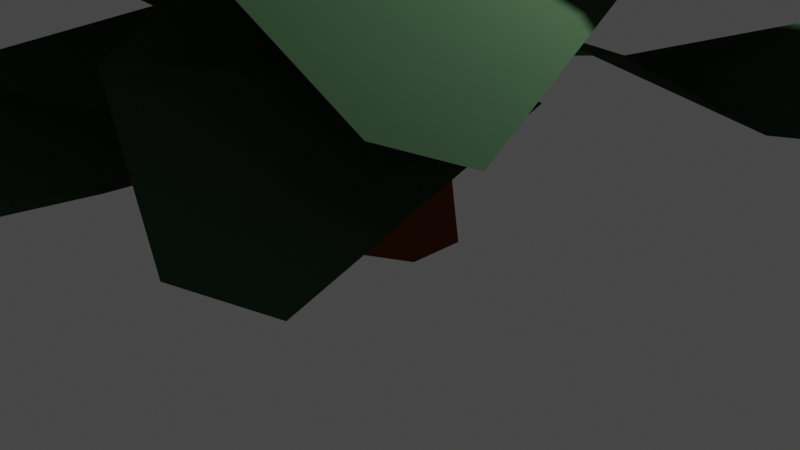 # Source: big_leaf_tree.blend  (saved by Blender 3.0.42; exported with 4.5.12 LTS)
import bpy
from mathutils import Matrix  # noqa: F401  (used for matrix-valued properties, if any)

bpy.ops.wm.read_factory_settings(use_empty=True)
scene = bpy.context.scene
scene.name = 'Scene'

# ---- collections
col_collection = bpy.data.collections.new('Collection'); scene.collection.children.link(col_collection)
col_big_leaf_tree = bpy.data.collections.new('big_leaf_tree'); scene.collection.children.link(col_big_leaf_tree)

# ---- materials (node trees are filled in below, after node groups)
mat_material_001 = bpy.data.materials.new('Material.001')
mat_material_001.use_transparent_shadow = False
mat_brown = bpy.data.materials.new('brown')
mat_brown.use_transparent_shadow = False

# ---- material node trees
mat_material_001.use_nodes = True; mat_material_001.node_tree.nodes.clear()
_N = mat_material_001.node_tree.nodes; _L = mat_material_001.node_tree.links
n0 = _N.new('ShaderNodeOutputMaterial'); n0.name = 'Material Output'; n0.location = (300, 300)
n1 = _N.new('ShaderNodeBsdfPrincipled'); n1.name = 'Principled BSDF'; n1.location = (10, 300)
n1.distribution = 'GGX'
n1.subsurface_method = 'RANDOM_WALK_SKIN'
n1.inputs[0].default_value = (0.02518, 0.0752, 0.02681, 1.0)
n1.inputs[2].default_value = 1.0
n1.inputs[3].default_value = 1.45
n1.inputs[27].default_value = (0.0, 0.0, 0.0, 1.0)
n1.inputs[28].default_value = 1.0
_L.new(n1.outputs[0], n0.inputs[0])
n0.is_active_output = True
mat_brown.use_nodes = True; mat_brown.node_tree.nodes.clear()
_N = mat_brown.node_tree.nodes; _L = mat_brown.node_tree.links
n0 = _N.new('ShaderNodeBsdfPrincipled'); n0.name = 'Principled BSDF'; n0.location = (10, 300)
n0.distribution = 'GGX'
n0.subsurface_method = 'RANDOM_WALK_SKIN'
n0.inputs[0].default_value = (0.1678, 0.03055, 3.842e-05, 1.0)
n0.inputs[2].default_value = 1.0
n0.inputs[3].default_value = 1.45
n0.inputs[27].default_value = (0.0, 0.0, 0.0, 1.0)
n0.inputs[28].default_value = 1.0
n1 = _N.new('ShaderNodeOutputMaterial'); n1.name = 'Material Output'; n1.location = (300, 300)
_L.new(n0.outputs[0], n1.inputs[0])
n1.is_active_output = True

# ---- world
world_world = bpy.data.worlds.new('World'); scene.world = world_world
world_world.use_nodes = True; world_world.node_tree.nodes.clear()
_N = world_world.node_tree.nodes; _L = world_world.node_tree.links
n0 = _N.new('ShaderNodeOutputWorld'); n0.name = 'World Output'; n0.location = (300, 300)
n1 = _N.new('ShaderNodeBackground'); n1.name = 'Background'; n1.location = (10, 300)
n1.inputs[0].default_value = (0.05088, 0.05088, 0.05088, 1.0)
_L.new(n1.outputs[0], n0.inputs[0])
n0.is_active_output = True
world_world.color = (0.05088, 0.05088, 0.05088)
world_world.use_sun_shadow = False
world_world.sun_shadow_jitter_overblur = 0.0

# ---- cameras
cam_camera = bpy.data.cameras.new('Camera')
cam_camera.clip_end = 100.0
cam_camera.ortho_scale = 7.314

# ---- lights
light_light = bpy.data.lights.new('Light', 'POINT')
light_light.transmission_factor = 0.0
light_light.energy = 1000.0
light_light.shadow_soft_size = 0.1
light_light.shadow_maximum_resolution = 0.006
light_light.use_absolute_resolution = True

# ---- meshes
me_plane = bpy.data.meshes.new('Plane')
me_plane.from_pydata([(-0.4235, -3.768e-09, 7.804e-08), (0.4235, -4.823e-09, 5.941e-08), (-0.5116, 2.0, 6.567e-08), (0.5116, 2.0, 5.077e-08), (-2.199, 1.295, 0.5083), (-1.425, 0.6927, 0.1319), (1.425, 0.6406, 0.4671), (2.199, 1.372, 0.09064)], [], [(4, 7, 3, 2), (0, 1, 6, 5), (5, 6, 7, 4)])
_uv = me_plane.uv_layers.new(name='UVMap')
_uv.uv.foreach_set('vector', [0.0, 0.6667, 1.0, 0.6667, 1.0, 1.0, 0.0, 1.0, 0.0, 0.0, 1.0, 0.0, 1.0, 0.3333, 0.0, 0.3333, 0.0, 0.3333, 1.0, 0.3333, 1.0, 0.6667, 0.0, 0.6667])
me_plane.materials.append(mat_material_001)
me_plane.use_remesh_fix_poles = True
me_plane.use_remesh_preserve_attributes = False
me_plane.update()
me_cylinder_001 = bpy.data.meshes.new('Cylinder.001')
me_cylinder_001.from_pydata([(6.48e-09, 1.31, -1.0), (-1.78e-08, 0.2986, 1.0), (1.134, 0.6548, -1.0), (0.2586, 0.1493, 1.0), (1.134, -0.6548, -1.0), (0.2586, -0.1493, 1.0), (-1.08e-07, -1.31, -1.0), (-4.391e-08, -0.2986, 1.0), (-1.134, -0.6548, -1.0), (-0.2586, -0.1493, 1.0), (-1.134, 0.6548, -1.0), (-0.2586, 0.1493, 1.0), (-1.045, 1.138, -0.3391), (-0.1402, 1.893, 0.3618), (0.4089, 1.605, 0.3528), (-0.1789, 0.6383, -0.3391), (0.4169, 1.008, 0.3363), (-0.1789, -0.3617, -0.3391), (-0.1242, 0.6989, 0.3288), (-1.045, -0.8617, -0.3391), (-0.6733, 0.9871, 0.3378), (-1.911, -0.3617, -0.3391), (-0.6813, 1.584, 0.3544), (-1.911, 0.6383, -0.3391)], [], [(13, 1, 3, 14), (14, 3, 5, 16), (16, 5, 7, 18), (18, 7, 9, 20), (3, 1, 11, 9, 7, 5), (20, 9, 11, 22), (22, 11, 1, 13), (0, 2, 4, 6, 8, 10), (10, 23, 12, 0), (23, 22, 13, 12), (8, 21, 23, 10), (21, 20, 22, 23), (6, 19, 21, 8), (19, 18, 20, 21), (4, 17, 19, 6), (17, 16, 18, 19), (2, 15, 17, 4), (15, 14, 16, 17), (0, 12, 15, 2), (12, 13, 14, 15)])
_uv = me_cylinder_001.uv_layers.new(name='UVMap')
_uv.uv.foreach_set('vector', [1.0, 0.8333, 1.0, 1.0, 0.8333, 1.0, 0.8333, 0.8333, 0.8333, 0.8333, 0.8333, 1.0, 0.6667, 1.0, 0.6667, 0.8333, 0.6667, 0.8333, 0.6667, 1.0, 0.5, 1.0, 0.5, 0.8333, 0.5, 0.8333, 0.5, 1.0, 0.3333, 1.0, 0.3333, 0.8333, 0.4578, 0.37, 0.25, 0.49, 0.04215, 0.37, 0.04215, 0.13, 0.25, 0.01, 0.4578, 0.13, 0.3333, 0.8333, 0.3333, 1.0, 0.1667, 1.0, 0.1667, 0.8333, 0.1667, 0.8333, 0.1667, 1.0, -8.941e-08, 1.0, -8.941e-08, 0.8333, 0.75, 0.49, 0.9578, 0.37, 0.9578, 0.13, 0.75, 0.01, 0.5422, 0.13, 0.5422, 0.37, 0.1667, 0.5, 0.1667, 0.6667, -8.941e-08, 0.6667, -8.941e-08, 0.5, 0.1667, 0.6667, 0.1667, 0.8333, -8.941e-08, 0.8333, -8.941e-08, 0.6667, 0.3333, 0.5, 0.3333, 0.6667, 0.1667, 0.6667, 0.1667, 0.5, 0.3333, 0.6667, 0.3333, 0.8333, 0.1667, 0.8333, 0.1667, 0.6667, 0.5, 0.5, 0.5, 0.6667, 0.3333, 0.6667, 0.3333, 0.5, 0.5, 0.6667, 0.5, 0.8333, 0.3333, 0.8333, 0.3333, 0.6667, 0.6667, 0.5, 0.6667, 0.6667, 0.5, 0.6667, 0.5, 0.5, 0.6667, 0.6667, 0.6667, 0.8333, 0.5, 0.8333, 0.5, 0.6667, 0.8333, 0.5, 0.8333, 0.6667, 0.6667, 0.6667, 0.6667, 0.5, 0.8333, 0.6667, 0.8333, 0.8333, 0.6667, 0.8333, 0.6667, 0.6667, 1.0, 0.5, 1.0, 0.6667, 0.8333, 0.6667, 0.8333, 0.5, 1.0, 0.6667, 1.0, 0.8333, 0.8333, 0.8333, 0.8333, 0.6667])
me_cylinder_001.materials.append(mat_brown)
me_cylinder_001.use_remesh_fix_poles = True
me_cylinder_001.use_remesh_preserve_attributes = False
me_cylinder_001.update()

# ---- objects
ob_light = bpy.data.objects.new('Light', light_light)
ob_camera = bpy.data.objects.new('Camera', cam_camera)
ob_plane = bpy.data.objects.new('Plane', me_plane)
ob_plane_001 = bpy.data.objects.new('Plane.001', me_plane)
ob_plane_002 = bpy.data.objects.new('Plane.002', me_plane)
ob_plane_003 = bpy.data.objects.new('Plane.003', me_plane)
ob_plane_004 = bpy.data.objects.new('Plane.004', me_plane)
ob_plane_009 = bpy.data.objects.new('Plane.009', me_plane)
ob_plane_010 = bpy.data.objects.new('Plane.010', me_plane)
ob_plane_011 = bpy.data.objects.new('Plane.011', me_plane)
ob_plane_012 = bpy.data.objects.new('Plane.012', me_plane)
ob_plane_013 = bpy.data.objects.new('Plane.013', me_plane)
ob_plane_014 = bpy.data.objects.new('Plane.014', me_plane)
ob_plane_015 = bpy.data.objects.new('Plane.015', me_plane)
ob_plane_016 = bpy.data.objects.new('Plane.016', me_plane)
ob_plane_017 = bpy.data.objects.new('Plane.017', me_plane)
ob_plane_018 = bpy.data.objects.new('Plane.018', me_plane)
ob_plane_019 = bpy.data.objects.new('Plane.019', me_plane)
ob_plane_020 = bpy.data.objects.new('Plane.020', me_plane)
ob_plane_021 = bpy.data.objects.new('Plane.021', me_plane)
ob_plane_022 = bpy.data.objects.new('Plane.022', me_plane)
ob_plane_023 = bpy.data.objects.new('Plane.023', me_plane)
ob_plane_024 = bpy.data.objects.new('Plane.024', me_plane)
ob_plane_025 = bpy.data.objects.new('Plane.025', me_plane)
ob_plane_026 = bpy.data.objects.new('Plane.026', me_plane)
ob_plane_027 = bpy.data.objects.new('Plane.027', me_plane)
ob_plane_028 = bpy.data.objects.new('Plane.028', me_plane)
ob_plane_029 = bpy.data.objects.new('Plane.029', me_plane)
ob_plane_030 = bpy.data.objects.new('Plane.030', me_plane)
ob_plane_031 = bpy.data.objects.new('Plane.031', me_plane)
ob_plane_032 = bpy.data.objects.new('Plane.032', me_plane)
ob_plane_033 = bpy.data.objects.new('Plane.033', me_plane)
ob_plane_034 = bpy.data.objects.new('Plane.034', me_plane)
ob_plane_035 = bpy.data.objects.new('Plane.035', me_plane)
ob_plane_036 = bpy.data.objects.new('Plane.036', me_plane)
ob_plane_037 = bpy.data.objects.new('Plane.037', me_plane)
ob_plane_038 = bpy.data.objects.new('Plane.038', me_plane)
ob_plane_039 = bpy.data.objects.new('Plane.039', me_plane)
ob_plane_040 = bpy.data.objects.new('Plane.040', me_plane)
ob_plane_041 = bpy.data.objects.new('Plane.041', me_plane)
ob_plane_042 = bpy.data.objects.new('Plane.042', me_plane)
ob_plane_043 = bpy.data.objects.new('Plane.043', me_plane)
ob_plane_044 = bpy.data.objects.new('Plane.044', me_plane)
ob_plane_045 = bpy.data.objects.new('Plane.045', me_plane)
ob_plane_046 = bpy.data.objects.new('Plane.046', me_plane)
ob_plane_047 = bpy.data.objects.new('Plane.047', me_plane)
ob_plane_048 = bpy.data.objects.new('Plane.048', me_plane)
ob_plane_049 = bpy.data.objects.new('Plane.049', me_plane)
ob_plane_050 = bpy.data.objects.new('Plane.050', me_plane)
ob_plane_051 = bpy.data.objects.new('Plane.051', me_plane)
ob_plane_052 = bpy.data.objects.new('Plane.052', me_plane)
ob_plane_053 = bpy.data.objects.new('Plane.053', me_plane)
ob_plane_054 = bpy.data.objects.new('Plane.054', me_plane)
ob_plane_055 = bpy.data.objects.new('Plane.055', me_plane)
ob_plane_056 = bpy.data.objects.new('Plane.056', me_plane)
ob_plane_057 = bpy.data.objects.new('Plane.057', me_plane)
ob_plane_058 = bpy.data.objects.new('Plane.058', me_plane)
ob_plane_059 = bpy.data.objects.new('Plane.059', me_plane)
ob_plane_060 = bpy.data.objects.new('Plane.060', me_plane)
ob_plane_061 = bpy.data.objects.new('Plane.061', me_plane)
ob_plane_062 = bpy.data.objects.new('Plane.062', me_plane)
ob_plane_063 = bpy.data.objects.new('Plane.063', me_plane)
ob_plane_064 = bpy.data.objects.new('Plane.064', me_plane)
ob_plane_065 = bpy.data.objects.new('Plane.065', me_plane)
ob_plane_066 = bpy.data.objects.new('Plane.066', me_plane)
ob_plane_067 = bpy.data.objects.new('Plane.067', me_plane)
ob_trunk = bpy.data.objects.new('Trunk', me_cylinder_001)

# ---- transforms, parenting, visibility, modifiers, constraints
ob_light.location = (4.076, 1.005, 5.904)
ob_light.rotation_euler = (0.6503, 0.05522, 1.866)
ob_light.lock_rotations_4d = False
ob_light.empty_display_type = 'ARROWS'
ob_light.color = (0.0, 0.0, 0.0, 0.0)
ob_light.lineart.crease_threshold = 0.0
ob_camera.location = (7.359, -6.926, 4.958)
ob_camera.rotation_euler = (1.109, 0.0, 0.8149)
ob_camera.lock_rotations_4d = False
ob_camera.empty_display_type = 'ARROWS'
ob_camera.color = (0.0, 0.0, 0.0, 0.0)
ob_camera.display_type = 'WIRE'
ob_camera.lineart.crease_threshold = 0.0
ob_plane.location = (0.0, 0.0, 0.0)
ob_plane.delta_location = (-0.177, 0.07861, 1.612)
ob_plane.delta_rotation_euler = (0.03918, 0.1414, 0.0203)
ob_plane.delta_scale = (0.6905, 3.378, 1.516)
ob_plane_001.location = (0.0, 0.0, 0.0)
ob_plane_001.delta_location = (-0.177, 0.07861, 1.612)
ob_plane_001.delta_rotation_euler = (0.0623, -0.1343, -1.363)
ob_plane_001.delta_scale = (0.5939, 2.905, 1.303)
ob_plane_002.location = (0.0, 0.0, 0.0)
ob_plane_002.delta_location = (-0.177, 0.07861, 1.612)
ob_plane_002.delta_rotation_euler = (-0.01076, -0.2892, -3.184)
ob_plane_002.delta_scale = (0.5939, 2.905, 1.303)
ob_plane_003.location = (0.0, 0.0, 0.0)
ob_plane_003.delta_location = (-0.177, 0.07861, 1.612)
ob_plane_003.delta_rotation_euler = (0.05506, 0.03118, -4.488)
ob_plane_003.delta_scale = (0.5939, 2.905, 1.303)
ob_plane_004.location = (0.0, 0.0, 0.0)
ob_plane_004.delta_location = (-0.177, -0.01545, 2.411)
ob_plane_004.delta_rotation_euler = (0.03918, 0.1414, 0.7647)
ob_plane_004.delta_scale = (0.5863, 2.868, 1.287)
ob_plane_009.location = (0.0, 0.0, 0.0)
ob_plane_009.delta_location = (-0.177, -0.01545, 2.411)
ob_plane_009.delta_rotation_euler = (0.0623, -0.1343, -0.6191)
ob_plane_009.delta_scale = (0.5949, 2.91, 1.306)
ob_plane_010.location = (0.0, 0.0, 0.0)
ob_plane_010.delta_location = (-0.177, -0.01545, 2.411)
ob_plane_010.delta_rotation_euler = (-0.01076, -0.2892, -2.44)
ob_plane_010.delta_scale = (0.5949, 2.91, 1.306)
ob_plane_011.location = (0.0, 0.0, 0.0)
ob_plane_011.delta_location = (-0.177, -0.01545, 2.411)
ob_plane_011.delta_rotation_euler = (0.05506, 0.03118, -3.744)
ob_plane_011.delta_scale = (0.5949, 2.91, 1.306)
ob_plane_012.location = (0.0, 0.0, 0.0)
ob_plane_012.delta_location = (-0.177, -0.03897, 3.023)
ob_plane_012.delta_rotation_euler = (0.03918, 0.1414, 0.9307)
ob_plane_012.delta_scale = (0.6543, 3.201, 1.436)
ob_plane_013.location = (0.0, 0.0, 0.0)
ob_plane_013.delta_location = (-0.177, -0.03897, 3.023)
ob_plane_013.delta_rotation_euler = (0.0623, -0.1343, -0.453)
ob_plane_013.delta_scale = (0.5627, 2.753, 1.235)
ob_plane_014.location = (0.0, 0.0, 0.0)
ob_plane_014.delta_location = (-0.177, -0.03897, 3.023)
ob_plane_014.delta_rotation_euler = (-0.01076, -0.2892, -2.274)
ob_plane_014.delta_scale = (0.5627, 2.753, 1.235)
ob_plane_015.location = (0.0, 0.0, 0.0)
ob_plane_015.delta_location = (-0.177, -0.03897, 3.023)
ob_plane_015.delta_rotation_euler = (0.05506, 0.03118, -3.578)
ob_plane_015.delta_scale = (0.5627, 2.753, 1.235)
ob_plane_016.location = (0.0, 0.0, 0.0)
ob_plane_016.delta_location = (-0.177, -0.01545, 3.634)
ob_plane_016.delta_rotation_euler = (0.07293, 0.09624, -1.503)
ob_plane_016.delta_scale = (0.5985, 2.928, 1.314)
ob_plane_017.location = (0.0, 0.0, 0.0)
ob_plane_017.delta_location = (-0.177, -0.01545, 3.634)
ob_plane_017.delta_rotation_euler = (0.1132, -0.1096, -2.897)
ob_plane_017.delta_scale = (0.5147, 2.518, 1.13)
ob_plane_018.location = (0.0, 0.0, 0.0)
ob_plane_018.delta_location = (-0.177, -0.01545, 3.634)
ob_plane_018.delta_rotation_euler = (-0.04827, -0.2461, -4.702)
ob_plane_018.delta_scale = (0.5147, 2.518, 1.13)
ob_plane_019.location = (0.0, 0.0, 0.0)
ob_plane_019.delta_location = (-0.177, -0.01545, 3.634)
ob_plane_019.delta_rotation_euler = (0.004067, 0.00739, -6.016)
ob_plane_019.delta_scale = (0.5147, 2.518, 1.13)
ob_plane_020.location = (0.0, 0.0, 0.0)
ob_plane_020.delta_location = (-0.177, 0.008062, 4.41)
ob_plane_020.delta_rotation_euler = (0.07293, 0.09624, -0.8186)
ob_plane_020.delta_scale = (0.6169, 3.018, 1.354)
ob_plane_021.location = (0.0, 0.0, 0.0)
ob_plane_021.delta_location = (-0.177, 0.008062, 4.41)
ob_plane_021.delta_rotation_euler = (0.1132, -0.1096, -2.213)
ob_plane_021.delta_scale = (0.5306, 2.596, 1.165)
ob_plane_022.location = (0.0, 0.0, 0.0)
ob_plane_022.delta_location = (-0.177, 0.008062, 4.41)
ob_plane_022.delta_rotation_euler = (-0.04827, -0.2461, -4.017)
ob_plane_022.delta_scale = (0.5306, 2.596, 1.165)
ob_plane_023.location = (0.0, 0.0, 0.0)
ob_plane_023.delta_location = (-0.177, 0.008062, 4.41)
ob_plane_023.delta_rotation_euler = (0.004067, 0.00739, -5.332)
ob_plane_023.delta_scale = (0.5306, 2.596, 1.165)
ob_plane_024.location = (0.0, 0.0, 0.0)
ob_plane_024.delta_location = (-0.177, 0.1256, 5.163)
ob_plane_024.delta_rotation_euler = (0.03019, 0.05054, -0.6206)
ob_plane_024.delta_scale = (0.4775, 2.336, 1.048)
ob_plane_025.location = (0.0, 0.0, 0.0)
ob_plane_025.delta_location = (-0.177, 0.1256, 5.163)
ob_plane_025.delta_rotation_euler = (0.1511, -0.1595, -2.016)
ob_plane_025.delta_scale = (0.4107, 2.009, 0.9014)
ob_plane_026.location = (0.0, 0.0, 0.0)
ob_plane_026.delta_location = (-0.177, 0.1256, 5.163)
ob_plane_026.delta_rotation_euler = (-0.007468, -0.1979, -3.825)
ob_plane_026.delta_scale = (0.4107, 2.009, 0.9014)
ob_plane_027.location = (0.0, 0.0, 0.0)
ob_plane_027.delta_location = (-0.177, 0.1256, 5.163)
ob_plane_027.delta_rotation_euler = (-0.03227, 0.05825, -5.132)
ob_plane_027.delta_scale = (0.4107, 2.009, 0.9014)
ob_plane_028.location = (0.0, 0.0, 0.0)
ob_plane_028.delta_location = (-0.177, 0.3373, 5.962)
ob_plane_028.delta_rotation_euler = (0.03019, 0.05054, -0.4608)
ob_plane_028.delta_scale = (0.4318, 2.112, 0.9478)
ob_plane_029.location = (0.0, 0.0, 0.0)
ob_plane_029.delta_location = (-0.177, 0.3373, 5.962)
ob_plane_029.delta_rotation_euler = (0.1511, -0.1595, -1.857)
ob_plane_029.delta_scale = (0.3714, 1.817, 0.8151)
ob_plane_030.location = (0.0, 0.0, 0.0)
ob_plane_030.delta_location = (-0.177, 0.3373, 5.962)
ob_plane_030.delta_rotation_euler = (-0.007468, -0.1979, -3.665)
ob_plane_030.delta_scale = (0.3714, 1.817, 0.8151)
ob_plane_031.location = (0.0, 0.0, 0.0)
ob_plane_031.delta_location = (-0.177, 0.3373, 5.962)
ob_plane_031.delta_rotation_euler = (-0.03227, 0.05825, -4.972)
ob_plane_031.delta_scale = (0.3714, 1.817, 0.8151)
ob_plane_032.location = (0.0, 0.0, 0.0)
ob_plane_032.delta_location = (-0.177, 0.5254, 6.879)
ob_plane_032.delta_rotation_euler = (0.04457, 0.05766, -0.7858)
ob_plane_032.delta_scale = (0.356, 1.741, 0.7813)
ob_plane_033.location = (0.0, 0.0, 0.0)
ob_plane_033.delta_location = (-0.177, 0.5254, 6.879)
ob_plane_033.delta_rotation_euler = (0.1465, -0.1442, -2.182)
ob_plane_033.delta_scale = (0.3062, 1.498, 0.672)
ob_plane_034.location = (0.0, 0.0, 0.0)
ob_plane_034.delta_location = (-0.177, 0.5254, 6.879)
ob_plane_034.delta_rotation_euler = (-0.02164, -0.2059, -3.988)
ob_plane_034.delta_scale = (0.3062, 1.498, 0.672)
ob_plane_035.location = (0.0, 0.0, 0.0)
ob_plane_035.delta_location = (-0.177, 0.5254, 6.879)
ob_plane_035.delta_rotation_euler = (-0.02815, 0.04277, -5.298)
ob_plane_035.delta_scale = (0.3062, 1.498, 0.672)
ob_plane_036.location = (0.0, 0.0, 0.0)
ob_plane_036.delta_location = (-0.177, 0.5254, 7.749)
ob_plane_036.delta_rotation_euler = (0.006897, 0.01993, -0.2314)
ob_plane_036.delta_scale = (0.3252, 1.591, 0.7138)
ob_plane_037.location = (0.0, 0.0, 0.0)
ob_plane_037.delta_location = (-0.177, 0.5254, 7.749)
ob_plane_037.delta_rotation_euler = (0.1776, -0.1877, -1.631)
ob_plane_037.delta_scale = (0.2797, 1.368, 0.6139)
ob_plane_038.location = (0.0, 0.0, 0.0)
ob_plane_038.delta_location = (-0.177, 0.5254, 7.749)
ob_plane_038.delta_rotation_euler = (0.01414, -0.1658, -3.439)
ob_plane_038.delta_scale = (0.2797, 1.368, 0.6139)
ob_plane_039.location = (0.0, 0.0, 0.0)
ob_plane_039.delta_location = (-0.177, 0.5254, 7.749)
ob_plane_039.delta_rotation_euler = (-0.0577, 0.08717, -4.744)
ob_plane_039.delta_scale = (0.2797, 1.368, 0.6139)
ob_plane_040.location = (0.0, 0.0, 0.0)
ob_plane_040.delta_location = (-0.177, 0.4764, 8.256)
ob_plane_040.delta_rotation_euler = (-0.09473, -0.004083, 0.9792)
ob_plane_040.delta_scale = (0.2825, 1.382, 0.62)
ob_plane_041.location = (0.0, 0.0, 0.0)
ob_plane_041.delta_location = (-0.177, 0.4764, 8.256)
ob_plane_041.delta_rotation_euler = (0.1842, -0.292, -0.4213)
ob_plane_041.delta_scale = (0.2429, 1.188, 0.5332)
ob_plane_042.location = (0.0, 0.0, 0.0)
ob_plane_042.delta_location = (-0.177, 0.4764, 8.256)
ob_plane_042.delta_rotation_euler = (0.1149, -0.1344, -2.243)
ob_plane_042.delta_scale = (0.2429, 1.188, 0.5332)
ob_plane_043.location = (0.0, 0.0, 0.0)
ob_plane_043.delta_location = (-0.177, 0.4764, 8.256)
ob_plane_043.delta_rotation_euler = (-0.06103, 0.1915, -3.533)
ob_plane_043.delta_scale = (0.2429, 1.188, 0.5332)
ob_plane_044.location = (0.0, 0.0, 0.0)
ob_plane_044.delta_location = (-0.177, 0.4274, 8.86)
ob_plane_044.delta_rotation_euler = (-0.1788, 0.1203, 1.737)
ob_plane_044.delta_scale = (0.2354, 1.152, 0.5168)
ob_plane_045.location = (0.0, 0.0, 0.0)
ob_plane_045.delta_location = (-0.177, 0.4274, 8.86)
ob_plane_045.delta_rotation_euler = (0.03843, -0.3502, 0.3874)
ob_plane_045.delta_scale = (0.2025, 0.9906, 0.4444)
ob_plane_046.location = (0.0, 0.0, 0.0)
ob_plane_046.delta_location = (-0.177, 0.4274, 8.86)
ob_plane_046.delta_rotation_euler = (0.2111, -0.2511, -1.499)
ob_plane_046.delta_scale = (0.2025, 0.9906, 0.4444)
ob_plane_047.location = (0.0, 0.0, 0.0)
ob_plane_047.delta_location = (-0.177, 0.4274, 8.86)
ob_plane_047.delta_rotation_euler = (0.08194, 0.2467, -2.739)
ob_plane_047.delta_scale = (0.2025, 0.9906, 0.4444)
ob_plane_048.location = (0.0, 0.0, 0.0)
ob_plane_048.delta_location = (-0.177, 0.2968, 9.497)
ob_plane_048.delta_rotation_euler = (-0.1788, 0.1203, 0.6747)
ob_plane_048.delta_scale = (0.2073, 1.014, 0.455)
ob_plane_049.location = (0.0, 0.0, 0.0)
ob_plane_049.delta_location = (-0.177, 0.2968, 9.497)
ob_plane_049.delta_rotation_euler = (0.03843, -0.3502, -0.6748)
ob_plane_049.delta_scale = (0.1783, 0.8722, 0.3913)
ob_plane_050.location = (0.0, 0.0, 0.0)
ob_plane_050.delta_location = (-0.177, 0.2968, 9.497)
ob_plane_050.delta_rotation_euler = (0.2111, -0.2511, -2.561)
ob_plane_050.delta_scale = (0.1783, 0.8722, 0.3913)
ob_plane_051.location = (0.0, 0.0, 0.0)
ob_plane_051.delta_location = (-0.177, 0.2968, 9.497)
ob_plane_051.delta_rotation_euler = (0.08194, 0.2467, -3.801)
ob_plane_051.delta_scale = (0.1783, 0.8722, 0.3913)
ob_plane_052.location = (0.0, 0.0, 0.0)
ob_plane_052.delta_location = (-0.177, 0.2315, 10.0)
ob_plane_052.delta_rotation_euler = (-0.104, 0.0603, 1.166)
ob_plane_052.delta_scale = (0.1648, 0.8061, 0.3617)
ob_plane_053.location = (0.0, 0.0, 0.0)
ob_plane_053.delta_location = (-0.177, 0.2315, 10.0)
ob_plane_053.delta_rotation_euler = (0.1163, -0.2896, -0.2146)
ob_plane_053.delta_scale = (0.1417, 0.6933, 0.3111)
ob_plane_054.location = (0.0, 0.0, 0.0)
ob_plane_054.delta_location = (-0.177, 0.2315, 10.0)
ob_plane_054.delta_rotation_euler = (0.1296, -0.1978, -2.058)
ob_plane_054.delta_scale = (0.1417, 0.6933, 0.3111)
ob_plane_055.location = (0.0, 0.0, 0.0)
ob_plane_055.delta_location = (-0.177, 0.2315, 10.0)
ob_plane_055.delta_rotation_euler = (0.005075, 0.1874, -3.333)
ob_plane_055.delta_scale = (0.1417, 0.6933, 0.3111)
ob_plane_056.location = (0.0, 0.0, 0.0)
ob_plane_056.delta_location = (-0.177, 0.1988, 10.4)
ob_plane_056.delta_rotation_euler = (-0.137, 0.1366, 1.163)
ob_plane_056.delta_scale = (0.1349, 0.6599, 0.2961)
ob_plane_057.location = (0.0, 0.0, 0.0)
ob_plane_057.delta_location = (-0.177, 0.1988, 10.4)
ob_plane_057.delta_rotation_euler = (0.03121, -0.3062, -0.1896)
ob_plane_057.delta_scale = (0.116, 0.5675, 0.2546)
ob_plane_058.location = (0.0, 0.0, 0.0)
ob_plane_058.delta_location = (-0.177, 0.1988, 10.4)
ob_plane_058.delta_rotation_euler = (0.1699, -0.271, -2.067)
ob_plane_058.delta_scale = (0.116, 0.5675, 0.2546)
ob_plane_059.location = (0.0, 0.0, 0.0)
ob_plane_059.delta_location = (-0.177, 0.1988, 10.4)
ob_plane_059.delta_rotation_euler = (0.08829, 0.2026, -3.317)
ob_plane_059.delta_scale = (0.116, 0.5675, 0.2546)
ob_plane_060.location = (0.0, 0.0, 0.0)
ob_plane_060.delta_location = (-0.177, 0.1335, 10.74)
ob_plane_060.delta_rotation_euler = (-0.137, 0.1366, 1.725)
ob_plane_060.delta_scale = (0.1177, 0.5759, 0.2584)
ob_plane_061.location = (0.0, 0.0, 0.0)
ob_plane_061.delta_location = (-0.177, 0.1335, 10.74)
ob_plane_061.delta_rotation_euler = (0.03121, -0.3062, 0.3721)
ob_plane_061.delta_scale = (0.1013, 0.4953, 0.2222)
ob_plane_062.location = (0.0, 0.0, 0.0)
ob_plane_062.delta_location = (-0.177, 0.1335, 10.74)
ob_plane_062.delta_rotation_euler = (0.1699, -0.271, -1.506)
ob_plane_062.delta_scale = (0.1013, 0.4953, 0.2222)
ob_plane_063.location = (0.0, 0.0, 0.0)
ob_plane_063.delta_location = (-0.177, 0.1335, 10.74)
ob_plane_063.delta_rotation_euler = (0.08829, 0.2026, -2.755)
ob_plane_063.delta_scale = (0.1013, 0.4953, 0.2222)
ob_plane_064.location = (0.0, 0.0, 0.0)
ob_plane_064.delta_location = (-0.177, 0.06816, 11.15)
ob_plane_064.delta_rotation_euler = (-0.1965, 0.2589, 1.12)
ob_plane_064.delta_scale = (0.09657, 0.4724, 0.2119)
ob_plane_065.location = (0.0, 0.0, 0.0)
ob_plane_065.delta_location = (-0.177, 0.06816, 11.15)
ob_plane_065.delta_rotation_euler = (-0.1087, -0.3331, -0.1769)
ob_plane_065.delta_scale = (0.08305, 0.4063, 0.1823)
ob_plane_066.location = (0.0, 0.0, 0.0)
ob_plane_066.delta_location = (-0.177, 0.06816, 11.15)
ob_plane_066.delta_rotation_euler = (0.2435, -0.3873, -2.123)
ob_plane_066.delta_scale = (0.08305, 0.4063, 0.1823)
ob_plane_067.location = (0.0, 0.0, 0.0)
ob_plane_067.delta_location = (-0.177, 0.06816, 11.15)
ob_plane_067.delta_rotation_euler = (0.2245, 0.2285, -3.319)
ob_plane_067.delta_scale = (0.08305, 0.4063, 0.1823)
ob_trunk.location = (0.0, 0.0, 0.0)
ob_trunk.delta_location = (0.0, 0.0, 5.547)
ob_trunk.delta_scale = (0.4746, 0.4746, 5.721)

# ---- collection membership
col_collection.objects.link(ob_light)
col_collection.objects.link(ob_camera)
col_big_leaf_tree.objects.link(ob_plane)
col_big_leaf_tree.objects.link(ob_plane_001)
col_big_leaf_tree.objects.link(ob_plane_002)
col_big_leaf_tree.objects.link(ob_plane_003)
col_big_leaf_tree.objects.link(ob_plane_004)
col_big_leaf_tree.objects.link(ob_plane_009)
col_big_leaf_tree.objects.link(ob_plane_010)
col_big_leaf_tree.objects.link(ob_plane_011)
col_big_leaf_tree.objects.link(ob_plane_012)
col_big_leaf_tree.objects.link(ob_plane_013)
col_big_leaf_tree.objects.link(ob_plane_014)
col_big_leaf_tree.objects.link(ob_plane_015)
col_big_leaf_tree.objects.link(ob_plane_016)
col_big_leaf_tree.objects.link(ob_plane_017)
col_big_leaf_tree.objects.link(ob_plane_018)
col_big_leaf_tree.objects.link(ob_plane_019)
col_big_leaf_tree.objects.link(ob_plane_020)
col_big_leaf_tree.objects.link(ob_plane_021)
col_big_leaf_tree.objects.link(ob_plane_022)
col_big_leaf_tree.objects.link(ob_plane_023)
col_big_leaf_tree.objects.link(ob_plane_024)
col_big_leaf_tree.objects.link(ob_plane_025)
col_big_leaf_tree.objects.link(ob_plane_026)
col_big_leaf_tree.objects.link(ob_plane_027)
col_big_leaf_tree.objects.link(ob_plane_028)
col_big_leaf_tree.objects.link(ob_plane_029)
col_big_leaf_tree.objects.link(ob_plane_030)
col_big_leaf_tree.objects.link(ob_plane_031)
col_big_leaf_tree.objects.link(ob_plane_032)
col_big_leaf_tree.objects.link(ob_plane_033)
col_big_leaf_tree.objects.link(ob_plane_034)
col_big_leaf_tree.objects.link(ob_plane_035)
col_big_leaf_tree.objects.link(ob_plane_036)
col_big_leaf_tree.objects.link(ob_plane_037)
col_big_leaf_tree.objects.link(ob_plane_038)
col_big_leaf_tree.objects.link(ob_plane_039)
col_big_leaf_tree.objects.link(ob_plane_040)
col_big_leaf_tree.objects.link(ob_plane_041)
col_big_leaf_tree.objects.link(ob_plane_042)
col_big_leaf_tree.objects.link(ob_plane_043)
col_big_leaf_tree.objects.link(ob_plane_044)
col_big_leaf_tree.objects.link(ob_plane_045)
col_big_leaf_tree.objects.link(ob_plane_046)
col_big_leaf_tree.objects.link(ob_plane_047)
col_big_leaf_tree.objects.link(ob_plane_048)
col_big_leaf_tree.objects.link(ob_plane_049)
col_big_leaf_tree.objects.link(ob_plane_050)
col_big_leaf_tree.objects.link(ob_plane_051)
col_big_leaf_tree.objects.link(ob_plane_052)
col_big_leaf_tree.objects.link(ob_plane_053)
col_big_leaf_tree.objects.link(ob_plane_054)
col_big_leaf_tree.objects.link(ob_plane_055)
col_big_leaf_tree.objects.link(ob_plane_056)
col_big_leaf_tree.objects.link(ob_plane_057)
col_big_leaf_tree.objects.link(ob_plane_058)
col_big_leaf_tree.objects.link(ob_plane_059)
col_big_leaf_tree.objects.link(ob_plane_060)
col_big_leaf_tree.objects.link(ob_plane_061)
col_big_leaf_tree.objects.link(ob_plane_062)
col_big_leaf_tree.objects.link(ob_plane_063)
col_big_leaf_tree.objects.link(ob_plane_064)
col_big_leaf_tree.objects.link(ob_plane_065)
col_big_leaf_tree.objects.link(ob_plane_066)
col_big_leaf_tree.objects.link(ob_plane_067)
col_big_leaf_tree.objects.link(ob_trunk)

# ---- scene / render settings (as saved in the file)
scene.camera = ob_camera
scene.frame_start = 1; scene.frame_end = 250; scene.frame_set(1)
scene.render.engine = 'BLENDER_EEVEE_NEXT'
scene.cycles.sampling_pattern = 'TABULATED_SOBOL'
scene.cycles.use_light_tree = False
scene.view_settings.view_transform = 'Filmic'
bpy.context.view_layer.update()
